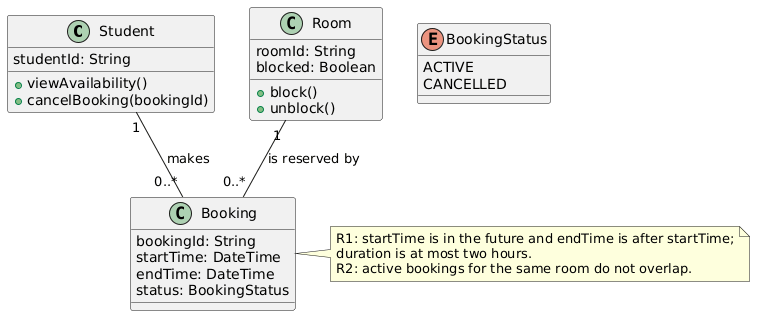

The diagram above was rendered by PlantUML. Its source (embedded in the PNG):
@startuml
class Student {
  studentId: String
  +viewAvailability()
  +cancelBooking(bookingId)
}
class Room {
  roomId: String
  blocked: Boolean
  +block()
  +unblock()
}
class Booking {
  bookingId: String
  startTime: DateTime
  endTime: DateTime
  status: BookingStatus
}
enum BookingStatus {
  ACTIVE
  CANCELLED
}
Student "1" -- "0..*" Booking : makes
Room "1" -- "0..*" Booking : is reserved by
note right of Booking
  R1: startTime is in the future and endTime is after startTime;
  duration is at most two hours.
  R2: active bookings for the same room do not overlap.
end note
@enduml